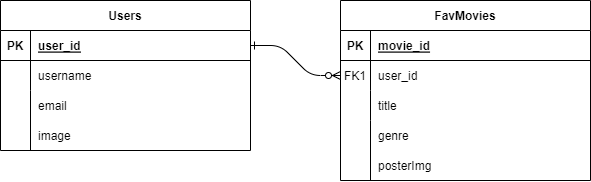

The diagram above was exported from draw.io. Its source (the exported page's mxGraphModel, read from the mxfile embedded in the PNG):
<mxGraphModel dx="1461" dy="613" grid="1" gridSize="10" guides="1" tooltips="1" connect="1" arrows="1" fold="1" page="1" pageScale="1" pageWidth="850" pageHeight="1100" math="0" shadow="0" extFonts="Permanent Marker^https://fonts.googleapis.com/css?family=Permanent+Marker">
  <root>
    <mxCell id="0" />
    <mxCell id="1" parent="0" />
    <mxCell id="C-vyLk0tnHw3VtMMgP7b-1" value="" style="edgeStyle=entityRelationEdgeStyle;endArrow=ERzeroToMany;startArrow=ERone;endFill=1;startFill=0;" parent="1" source="C-vyLk0tnHw3VtMMgP7b-24" target="C-vyLk0tnHw3VtMMgP7b-6" edge="1">
      <mxGeometry width="100" height="100" relative="1" as="geometry">
        <mxPoint x="340" y="720" as="sourcePoint" />
        <mxPoint x="440" y="620" as="targetPoint" />
      </mxGeometry>
    </mxCell>
    <mxCell id="C-vyLk0tnHw3VtMMgP7b-2" value="FavMovies" style="shape=table;startSize=30;container=1;collapsible=1;childLayout=tableLayout;fixedRows=1;rowLines=0;fontStyle=1;align=center;resizeLast=1;" parent="1" vertex="1">
      <mxGeometry x="450" y="120" width="250" height="180" as="geometry" />
    </mxCell>
    <mxCell id="C-vyLk0tnHw3VtMMgP7b-3" value="" style="shape=partialRectangle;collapsible=0;dropTarget=0;pointerEvents=0;fillColor=none;points=[[0,0.5],[1,0.5]];portConstraint=eastwest;top=0;left=0;right=0;bottom=1;" parent="C-vyLk0tnHw3VtMMgP7b-2" vertex="1">
      <mxGeometry y="30" width="250" height="30" as="geometry" />
    </mxCell>
    <mxCell id="C-vyLk0tnHw3VtMMgP7b-4" value="PK" style="shape=partialRectangle;overflow=hidden;connectable=0;fillColor=none;top=0;left=0;bottom=0;right=0;fontStyle=1;" parent="C-vyLk0tnHw3VtMMgP7b-3" vertex="1">
      <mxGeometry width="30" height="30" as="geometry">
        <mxRectangle width="30" height="30" as="alternateBounds" />
      </mxGeometry>
    </mxCell>
    <mxCell id="C-vyLk0tnHw3VtMMgP7b-5" value="movie_id" style="shape=partialRectangle;overflow=hidden;connectable=0;fillColor=none;top=0;left=0;bottom=0;right=0;align=left;spacingLeft=6;fontStyle=5;" parent="C-vyLk0tnHw3VtMMgP7b-3" vertex="1">
      <mxGeometry x="30" width="220" height="30" as="geometry">
        <mxRectangle width="220" height="30" as="alternateBounds" />
      </mxGeometry>
    </mxCell>
    <mxCell id="C-vyLk0tnHw3VtMMgP7b-6" value="" style="shape=partialRectangle;collapsible=0;dropTarget=0;pointerEvents=0;fillColor=none;points=[[0,0.5],[1,0.5]];portConstraint=eastwest;top=0;left=0;right=0;bottom=0;" parent="C-vyLk0tnHw3VtMMgP7b-2" vertex="1">
      <mxGeometry y="60" width="250" height="30" as="geometry" />
    </mxCell>
    <mxCell id="C-vyLk0tnHw3VtMMgP7b-7" value="FK1" style="shape=partialRectangle;overflow=hidden;connectable=0;fillColor=none;top=0;left=0;bottom=0;right=0;" parent="C-vyLk0tnHw3VtMMgP7b-6" vertex="1">
      <mxGeometry width="30" height="30" as="geometry">
        <mxRectangle width="30" height="30" as="alternateBounds" />
      </mxGeometry>
    </mxCell>
    <mxCell id="C-vyLk0tnHw3VtMMgP7b-8" value="user_id" style="shape=partialRectangle;overflow=hidden;connectable=0;fillColor=none;top=0;left=0;bottom=0;right=0;align=left;spacingLeft=6;" parent="C-vyLk0tnHw3VtMMgP7b-6" vertex="1">
      <mxGeometry x="30" width="220" height="30" as="geometry">
        <mxRectangle width="220" height="30" as="alternateBounds" />
      </mxGeometry>
    </mxCell>
    <mxCell id="C-vyLk0tnHw3VtMMgP7b-9" value="" style="shape=partialRectangle;collapsible=0;dropTarget=0;pointerEvents=0;fillColor=none;points=[[0,0.5],[1,0.5]];portConstraint=eastwest;top=0;left=0;right=0;bottom=0;" parent="C-vyLk0tnHw3VtMMgP7b-2" vertex="1">
      <mxGeometry y="90" width="250" height="30" as="geometry" />
    </mxCell>
    <mxCell id="C-vyLk0tnHw3VtMMgP7b-10" value="" style="shape=partialRectangle;overflow=hidden;connectable=0;fillColor=none;top=0;left=0;bottom=0;right=0;" parent="C-vyLk0tnHw3VtMMgP7b-9" vertex="1">
      <mxGeometry width="30" height="30" as="geometry">
        <mxRectangle width="30" height="30" as="alternateBounds" />
      </mxGeometry>
    </mxCell>
    <mxCell id="C-vyLk0tnHw3VtMMgP7b-11" value="title" style="shape=partialRectangle;overflow=hidden;connectable=0;fillColor=none;top=0;left=0;bottom=0;right=0;align=left;spacingLeft=6;" parent="C-vyLk0tnHw3VtMMgP7b-9" vertex="1">
      <mxGeometry x="30" width="220" height="30" as="geometry">
        <mxRectangle width="220" height="30" as="alternateBounds" />
      </mxGeometry>
    </mxCell>
    <mxCell id="C-vyLk0tnHw3VtMMgP7b-23" value="Users" style="shape=table;startSize=30;container=1;collapsible=1;childLayout=tableLayout;fixedRows=1;rowLines=0;fontStyle=1;align=center;resizeLast=1;" parent="1" vertex="1">
      <mxGeometry x="110" y="120" width="250" height="150" as="geometry" />
    </mxCell>
    <mxCell id="C-vyLk0tnHw3VtMMgP7b-24" value="" style="shape=partialRectangle;collapsible=0;dropTarget=0;pointerEvents=0;fillColor=none;points=[[0,0.5],[1,0.5]];portConstraint=eastwest;top=0;left=0;right=0;bottom=1;" parent="C-vyLk0tnHw3VtMMgP7b-23" vertex="1">
      <mxGeometry y="30" width="250" height="30" as="geometry" />
    </mxCell>
    <mxCell id="C-vyLk0tnHw3VtMMgP7b-25" value="PK" style="shape=partialRectangle;overflow=hidden;connectable=0;fillColor=none;top=0;left=0;bottom=0;right=0;fontStyle=1;" parent="C-vyLk0tnHw3VtMMgP7b-24" vertex="1">
      <mxGeometry width="30" height="30" as="geometry">
        <mxRectangle width="30" height="30" as="alternateBounds" />
      </mxGeometry>
    </mxCell>
    <mxCell id="C-vyLk0tnHw3VtMMgP7b-26" value="user_id" style="shape=partialRectangle;overflow=hidden;connectable=0;fillColor=none;top=0;left=0;bottom=0;right=0;align=left;spacingLeft=6;fontStyle=5;" parent="C-vyLk0tnHw3VtMMgP7b-24" vertex="1">
      <mxGeometry x="30" width="220" height="30" as="geometry">
        <mxRectangle width="220" height="30" as="alternateBounds" />
      </mxGeometry>
    </mxCell>
    <mxCell id="C-vyLk0tnHw3VtMMgP7b-27" value="" style="shape=partialRectangle;collapsible=0;dropTarget=0;pointerEvents=0;fillColor=none;points=[[0,0.5],[1,0.5]];portConstraint=eastwest;top=0;left=0;right=0;bottom=0;" parent="C-vyLk0tnHw3VtMMgP7b-23" vertex="1">
      <mxGeometry y="60" width="250" height="30" as="geometry" />
    </mxCell>
    <mxCell id="C-vyLk0tnHw3VtMMgP7b-28" value="" style="shape=partialRectangle;overflow=hidden;connectable=0;fillColor=none;top=0;left=0;bottom=0;right=0;" parent="C-vyLk0tnHw3VtMMgP7b-27" vertex="1">
      <mxGeometry width="30" height="30" as="geometry">
        <mxRectangle width="30" height="30" as="alternateBounds" />
      </mxGeometry>
    </mxCell>
    <mxCell id="C-vyLk0tnHw3VtMMgP7b-29" value="username" style="shape=partialRectangle;overflow=hidden;connectable=0;fillColor=none;top=0;left=0;bottom=0;right=0;align=left;spacingLeft=6;" parent="C-vyLk0tnHw3VtMMgP7b-27" vertex="1">
      <mxGeometry x="30" width="220" height="30" as="geometry">
        <mxRectangle width="220" height="30" as="alternateBounds" />
      </mxGeometry>
    </mxCell>
    <mxCell id="7aBFtkGRTy0KhlzLliIO-1" value="genre" style="shape=partialRectangle;overflow=hidden;connectable=0;fillColor=none;top=0;left=0;bottom=0;right=0;align=left;spacingLeft=6;" parent="1" vertex="1">
      <mxGeometry x="480" y="240" width="220" height="30" as="geometry">
        <mxRectangle width="220" height="30" as="alternateBounds" />
      </mxGeometry>
    </mxCell>
    <mxCell id="7aBFtkGRTy0KhlzLliIO-4" value="email" style="shape=partialRectangle;overflow=hidden;connectable=0;fillColor=none;top=0;left=0;bottom=0;right=0;align=left;spacingLeft=6;" parent="1" vertex="1">
      <mxGeometry x="140" y="210" width="220" height="30" as="geometry">
        <mxRectangle width="220" height="30" as="alternateBounds" />
      </mxGeometry>
    </mxCell>
    <mxCell id="7aBFtkGRTy0KhlzLliIO-5" value="image" style="shape=partialRectangle;overflow=hidden;connectable=0;fillColor=none;top=0;left=0;bottom=0;right=0;align=left;spacingLeft=6;" parent="1" vertex="1">
      <mxGeometry x="140" y="240" width="220" height="30" as="geometry">
        <mxRectangle width="220" height="30" as="alternateBounds" />
      </mxGeometry>
    </mxCell>
    <mxCell id="7aBFtkGRTy0KhlzLliIO-9" value="" style="endArrow=none;html=1;rounded=0;" parent="1" edge="1">
      <mxGeometry width="50" height="50" relative="1" as="geometry">
        <mxPoint x="480" y="300" as="sourcePoint" />
        <mxPoint x="480" y="240" as="targetPoint" />
      </mxGeometry>
    </mxCell>
    <mxCell id="7aBFtkGRTy0KhlzLliIO-10" value="" style="endArrow=none;html=1;rounded=0;" parent="1" edge="1">
      <mxGeometry width="50" height="50" relative="1" as="geometry">
        <mxPoint x="140" y="270" as="sourcePoint" />
        <mxPoint x="140" y="210" as="targetPoint" />
      </mxGeometry>
    </mxCell>
    <mxCell id="7aBFtkGRTy0KhlzLliIO-11" value="posterImg" style="shape=partialRectangle;overflow=hidden;connectable=0;fillColor=none;top=0;left=0;bottom=0;right=0;align=left;spacingLeft=6;" parent="1" vertex="1">
      <mxGeometry x="480" y="270" width="220" height="30" as="geometry">
        <mxRectangle width="220" height="30" as="alternateBounds" />
      </mxGeometry>
    </mxCell>
  </root>
</mxGraphModel>